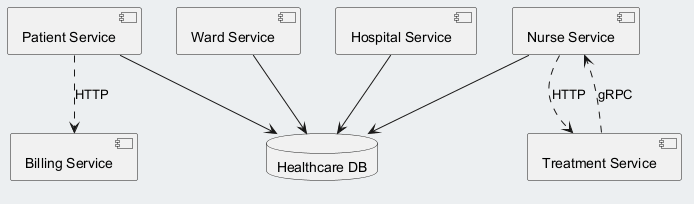

The diagram above was rendered by PlantUML. Its source (embedded in the PNG):
@startuml
skinparam backgroundColor #ECEFF1
skinparam classBackgroundColor #FFFFFF
skinparam classBorderColor #455A64
component "Patient Service" as C_PatientService
component "Ward Service" as C_WardService
component "Treatment Service" as C_TreatmentService
component "Hospital Service" as C_HospitalService
component "Billing Service" as C_BillingService
component "Nurse Service" as C_NurseService
database "Healthcare DB" as DB_healthcare
C_PatientService --> DB_healthcare
C_WardService --> DB_healthcare
C_HospitalService --> DB_healthcare
C_NurseService --> DB_healthcare
C_TreatmentService ..> C_NurseService : gRPC
C_PatientService ..> C_BillingService : HTTP
C_NurseService ..> C_TreatmentService : HTTP
@enduml